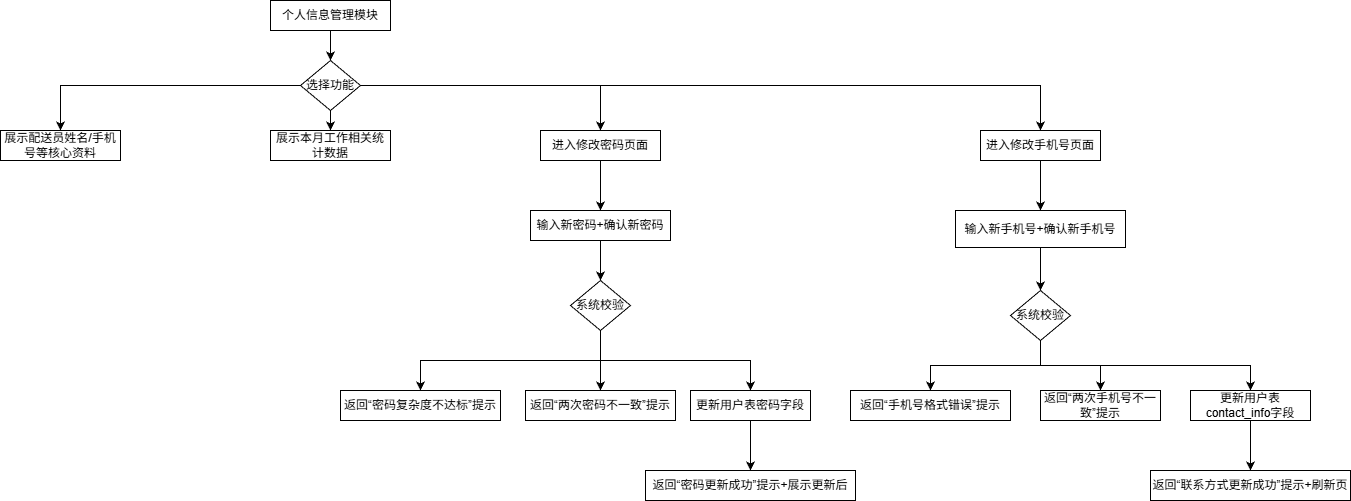

The diagram above was exported from draw.io. Its source (the exported page's mxGraphModel, read from the mxfile embedded in the PNG):
<mxGraphModel dx="1656" dy="1320" grid="0" gridSize="10" guides="1" tooltips="1" connect="1" arrows="1" fold="1" page="1" pageScale="1" pageWidth="827" pageHeight="1169" math="0" shadow="0">
  <root>
    <mxCell id="0" />
    <mxCell id="1" parent="0" />
    <mxCell id="kFTAKkbSC01leJniFEXk-19" style="edgeStyle=orthogonalEdgeStyle;rounded=0;orthogonalLoop=1;jettySize=auto;html=1;entryX=0.5;entryY=0;entryDx=0;entryDy=0;" edge="1" parent="1" source="kFTAKkbSC01leJniFEXk-1" target="kFTAKkbSC01leJniFEXk-2">
      <mxGeometry relative="1" as="geometry" />
    </mxCell>
    <mxCell id="kFTAKkbSC01leJniFEXk-1" value="个人信息管理模块" style="rounded=0;whiteSpace=wrap;html=1;" vertex="1" parent="1">
      <mxGeometry x="330" y="40" width="120" height="30" as="geometry" />
    </mxCell>
    <mxCell id="kFTAKkbSC01leJniFEXk-20" style="edgeStyle=orthogonalEdgeStyle;rounded=0;orthogonalLoop=1;jettySize=auto;html=1;entryX=0.5;entryY=0;entryDx=0;entryDy=0;" edge="1" parent="1" source="kFTAKkbSC01leJniFEXk-2" target="kFTAKkbSC01leJniFEXk-3">
      <mxGeometry relative="1" as="geometry" />
    </mxCell>
    <mxCell id="kFTAKkbSC01leJniFEXk-21" style="edgeStyle=orthogonalEdgeStyle;rounded=0;orthogonalLoop=1;jettySize=auto;html=1;exitX=0.5;exitY=1;exitDx=0;exitDy=0;entryX=0.5;entryY=0;entryDx=0;entryDy=0;" edge="1" parent="1" source="kFTAKkbSC01leJniFEXk-2" target="kFTAKkbSC01leJniFEXk-4">
      <mxGeometry relative="1" as="geometry" />
    </mxCell>
    <mxCell id="kFTAKkbSC01leJniFEXk-22" style="edgeStyle=orthogonalEdgeStyle;rounded=0;orthogonalLoop=1;jettySize=auto;html=1;exitX=1;exitY=0.5;exitDx=0;exitDy=0;" edge="1" parent="1" source="kFTAKkbSC01leJniFEXk-2" target="kFTAKkbSC01leJniFEXk-5">
      <mxGeometry relative="1" as="geometry" />
    </mxCell>
    <mxCell id="kFTAKkbSC01leJniFEXk-29" style="edgeStyle=orthogonalEdgeStyle;rounded=0;orthogonalLoop=1;jettySize=auto;html=1;exitX=1;exitY=0.5;exitDx=0;exitDy=0;entryX=0.5;entryY=0;entryDx=0;entryDy=0;" edge="1" parent="1" source="kFTAKkbSC01leJniFEXk-2" target="kFTAKkbSC01leJniFEXk-6">
      <mxGeometry relative="1" as="geometry" />
    </mxCell>
    <mxCell id="kFTAKkbSC01leJniFEXk-2" value="选择功能" style="rhombus;whiteSpace=wrap;html=1;" vertex="1" parent="1">
      <mxGeometry x="360" y="100" width="60" height="50" as="geometry" />
    </mxCell>
    <mxCell id="kFTAKkbSC01leJniFEXk-3" value="展示配送员姓名/手机号等核心资料" style="rounded=0;whiteSpace=wrap;html=1;" vertex="1" parent="1">
      <mxGeometry x="60" y="170" width="120" height="30" as="geometry" />
    </mxCell>
    <mxCell id="kFTAKkbSC01leJniFEXk-4" value="展示本月工作相关统计数据" style="rounded=0;whiteSpace=wrap;html=1;" vertex="1" parent="1">
      <mxGeometry x="330" y="170" width="120" height="30" as="geometry" />
    </mxCell>
    <mxCell id="kFTAKkbSC01leJniFEXk-23" style="edgeStyle=orthogonalEdgeStyle;rounded=0;orthogonalLoop=1;jettySize=auto;html=1;exitX=0.5;exitY=1;exitDx=0;exitDy=0;entryX=0.5;entryY=0;entryDx=0;entryDy=0;" edge="1" parent="1" source="kFTAKkbSC01leJniFEXk-5" target="kFTAKkbSC01leJniFEXk-7">
      <mxGeometry relative="1" as="geometry" />
    </mxCell>
    <mxCell id="kFTAKkbSC01leJniFEXk-5" value="进入修改密码页面" style="rounded=0;whiteSpace=wrap;html=1;" vertex="1" parent="1">
      <mxGeometry x="600" y="170" width="120" height="30" as="geometry" />
    </mxCell>
    <mxCell id="kFTAKkbSC01leJniFEXk-30" style="edgeStyle=orthogonalEdgeStyle;rounded=0;orthogonalLoop=1;jettySize=auto;html=1;exitX=0.5;exitY=1;exitDx=0;exitDy=0;entryX=0.5;entryY=0;entryDx=0;entryDy=0;" edge="1" parent="1" source="kFTAKkbSC01leJniFEXk-6" target="kFTAKkbSC01leJniFEXk-8">
      <mxGeometry relative="1" as="geometry" />
    </mxCell>
    <mxCell id="kFTAKkbSC01leJniFEXk-6" value="进入修改手机号页面" style="rounded=0;whiteSpace=wrap;html=1;" vertex="1" parent="1">
      <mxGeometry x="1040" y="170" width="120" height="30" as="geometry" />
    </mxCell>
    <mxCell id="kFTAKkbSC01leJniFEXk-24" style="edgeStyle=orthogonalEdgeStyle;rounded=0;orthogonalLoop=1;jettySize=auto;html=1;exitX=0.5;exitY=1;exitDx=0;exitDy=0;entryX=0.5;entryY=0;entryDx=0;entryDy=0;" edge="1" parent="1" source="kFTAKkbSC01leJniFEXk-7" target="kFTAKkbSC01leJniFEXk-9">
      <mxGeometry relative="1" as="geometry" />
    </mxCell>
    <mxCell id="kFTAKkbSC01leJniFEXk-7" value="输入新密码+确认新密码" style="rounded=0;whiteSpace=wrap;html=1;" vertex="1" parent="1">
      <mxGeometry x="590" y="250" width="140" height="30" as="geometry" />
    </mxCell>
    <mxCell id="kFTAKkbSC01leJniFEXk-31" style="edgeStyle=orthogonalEdgeStyle;rounded=0;orthogonalLoop=1;jettySize=auto;html=1;exitX=0.5;exitY=1;exitDx=0;exitDy=0;entryX=0.5;entryY=0;entryDx=0;entryDy=0;" edge="1" parent="1" source="kFTAKkbSC01leJniFEXk-8" target="kFTAKkbSC01leJniFEXk-10">
      <mxGeometry relative="1" as="geometry" />
    </mxCell>
    <mxCell id="kFTAKkbSC01leJniFEXk-8" value="输入新手机号+确认新手机号" style="rounded=0;whiteSpace=wrap;html=1;" vertex="1" parent="1">
      <mxGeometry x="1015" y="250" width="170" height="37" as="geometry" />
    </mxCell>
    <mxCell id="kFTAKkbSC01leJniFEXk-25" style="edgeStyle=orthogonalEdgeStyle;rounded=0;orthogonalLoop=1;jettySize=auto;html=1;exitX=0.5;exitY=1;exitDx=0;exitDy=0;" edge="1" parent="1" source="kFTAKkbSC01leJniFEXk-9" target="kFTAKkbSC01leJniFEXk-11">
      <mxGeometry relative="1" as="geometry" />
    </mxCell>
    <mxCell id="kFTAKkbSC01leJniFEXk-26" style="edgeStyle=orthogonalEdgeStyle;rounded=0;orthogonalLoop=1;jettySize=auto;html=1;exitX=0.5;exitY=1;exitDx=0;exitDy=0;" edge="1" parent="1" source="kFTAKkbSC01leJniFEXk-9" target="kFTAKkbSC01leJniFEXk-12">
      <mxGeometry relative="1" as="geometry" />
    </mxCell>
    <mxCell id="kFTAKkbSC01leJniFEXk-27" style="edgeStyle=orthogonalEdgeStyle;rounded=0;orthogonalLoop=1;jettySize=auto;html=1;exitX=0.5;exitY=1;exitDx=0;exitDy=0;" edge="1" parent="1" source="kFTAKkbSC01leJniFEXk-9" target="kFTAKkbSC01leJniFEXk-13">
      <mxGeometry relative="1" as="geometry" />
    </mxCell>
    <mxCell id="kFTAKkbSC01leJniFEXk-9" value="系统校验" style="rhombus;whiteSpace=wrap;html=1;" vertex="1" parent="1">
      <mxGeometry x="630" y="320" width="60" height="50" as="geometry" />
    </mxCell>
    <mxCell id="kFTAKkbSC01leJniFEXk-32" style="edgeStyle=orthogonalEdgeStyle;rounded=0;orthogonalLoop=1;jettySize=auto;html=1;exitX=0.5;exitY=1;exitDx=0;exitDy=0;entryX=0.5;entryY=0;entryDx=0;entryDy=0;" edge="1" parent="1" source="kFTAKkbSC01leJniFEXk-10" target="kFTAKkbSC01leJniFEXk-14">
      <mxGeometry relative="1" as="geometry" />
    </mxCell>
    <mxCell id="kFTAKkbSC01leJniFEXk-33" style="edgeStyle=orthogonalEdgeStyle;rounded=0;orthogonalLoop=1;jettySize=auto;html=1;exitX=0.5;exitY=1;exitDx=0;exitDy=0;entryX=0.5;entryY=0;entryDx=0;entryDy=0;" edge="1" parent="1" source="kFTAKkbSC01leJniFEXk-10" target="kFTAKkbSC01leJniFEXk-15">
      <mxGeometry relative="1" as="geometry" />
    </mxCell>
    <mxCell id="kFTAKkbSC01leJniFEXk-34" style="edgeStyle=orthogonalEdgeStyle;rounded=0;orthogonalLoop=1;jettySize=auto;html=1;exitX=0.5;exitY=1;exitDx=0;exitDy=0;" edge="1" parent="1" source="kFTAKkbSC01leJniFEXk-10" target="kFTAKkbSC01leJniFEXk-16">
      <mxGeometry relative="1" as="geometry" />
    </mxCell>
    <mxCell id="kFTAKkbSC01leJniFEXk-10" value="系统校验" style="rhombus;whiteSpace=wrap;html=1;" vertex="1" parent="1">
      <mxGeometry x="1070" y="330" width="60" height="50" as="geometry" />
    </mxCell>
    <mxCell id="kFTAKkbSC01leJniFEXk-11" value="返回“密码复杂度不达标”提示" style="rounded=0;whiteSpace=wrap;html=1;" vertex="1" parent="1">
      <mxGeometry x="400" y="430" width="160" height="30" as="geometry" />
    </mxCell>
    <mxCell id="kFTAKkbSC01leJniFEXk-12" value="返回“两次密码不一致”提示" style="rounded=0;whiteSpace=wrap;html=1;" vertex="1" parent="1">
      <mxGeometry x="585" y="430" width="150" height="30" as="geometry" />
    </mxCell>
    <mxCell id="kFTAKkbSC01leJniFEXk-28" style="edgeStyle=orthogonalEdgeStyle;rounded=0;orthogonalLoop=1;jettySize=auto;html=1;exitX=0.5;exitY=1;exitDx=0;exitDy=0;" edge="1" parent="1" source="kFTAKkbSC01leJniFEXk-13" target="kFTAKkbSC01leJniFEXk-18">
      <mxGeometry relative="1" as="geometry" />
    </mxCell>
    <mxCell id="kFTAKkbSC01leJniFEXk-13" value="更新用户表密码字段" style="rounded=0;whiteSpace=wrap;html=1;" vertex="1" parent="1">
      <mxGeometry x="750" y="430" width="120" height="30" as="geometry" />
    </mxCell>
    <mxCell id="kFTAKkbSC01leJniFEXk-14" value="返回“手机号格式错误”提示" style="rounded=0;whiteSpace=wrap;html=1;" vertex="1" parent="1">
      <mxGeometry x="910" y="430" width="160" height="30" as="geometry" />
    </mxCell>
    <mxCell id="kFTAKkbSC01leJniFEXk-15" value="返回“两次手机号不一致”提示" style="rounded=0;whiteSpace=wrap;html=1;" vertex="1" parent="1">
      <mxGeometry x="1100" y="430" width="120" height="30" as="geometry" />
    </mxCell>
    <mxCell id="kFTAKkbSC01leJniFEXk-35" style="edgeStyle=orthogonalEdgeStyle;rounded=0;orthogonalLoop=1;jettySize=auto;html=1;exitX=0.5;exitY=1;exitDx=0;exitDy=0;entryX=0.5;entryY=0;entryDx=0;entryDy=0;" edge="1" parent="1" source="kFTAKkbSC01leJniFEXk-16" target="kFTAKkbSC01leJniFEXk-17">
      <mxGeometry relative="1" as="geometry" />
    </mxCell>
    <mxCell id="kFTAKkbSC01leJniFEXk-16" value="更新用户表contact_info字段" style="rounded=0;whiteSpace=wrap;html=1;" vertex="1" parent="1">
      <mxGeometry x="1250" y="430" width="120" height="30" as="geometry" />
    </mxCell>
    <mxCell id="kFTAKkbSC01leJniFEXk-17" value="返回“联系方式更新成功”提示+刷新页" style="rounded=0;whiteSpace=wrap;html=1;" vertex="1" parent="1">
      <mxGeometry x="1210" y="510" width="200" height="30" as="geometry" />
    </mxCell>
    <mxCell id="kFTAKkbSC01leJniFEXk-18" value="返回“密码更新成功”提示+展示更新后" style="rounded=0;whiteSpace=wrap;html=1;" vertex="1" parent="1">
      <mxGeometry x="705" y="510" width="210" height="30" as="geometry" />
    </mxCell>
  </root>
</mxGraphModel>